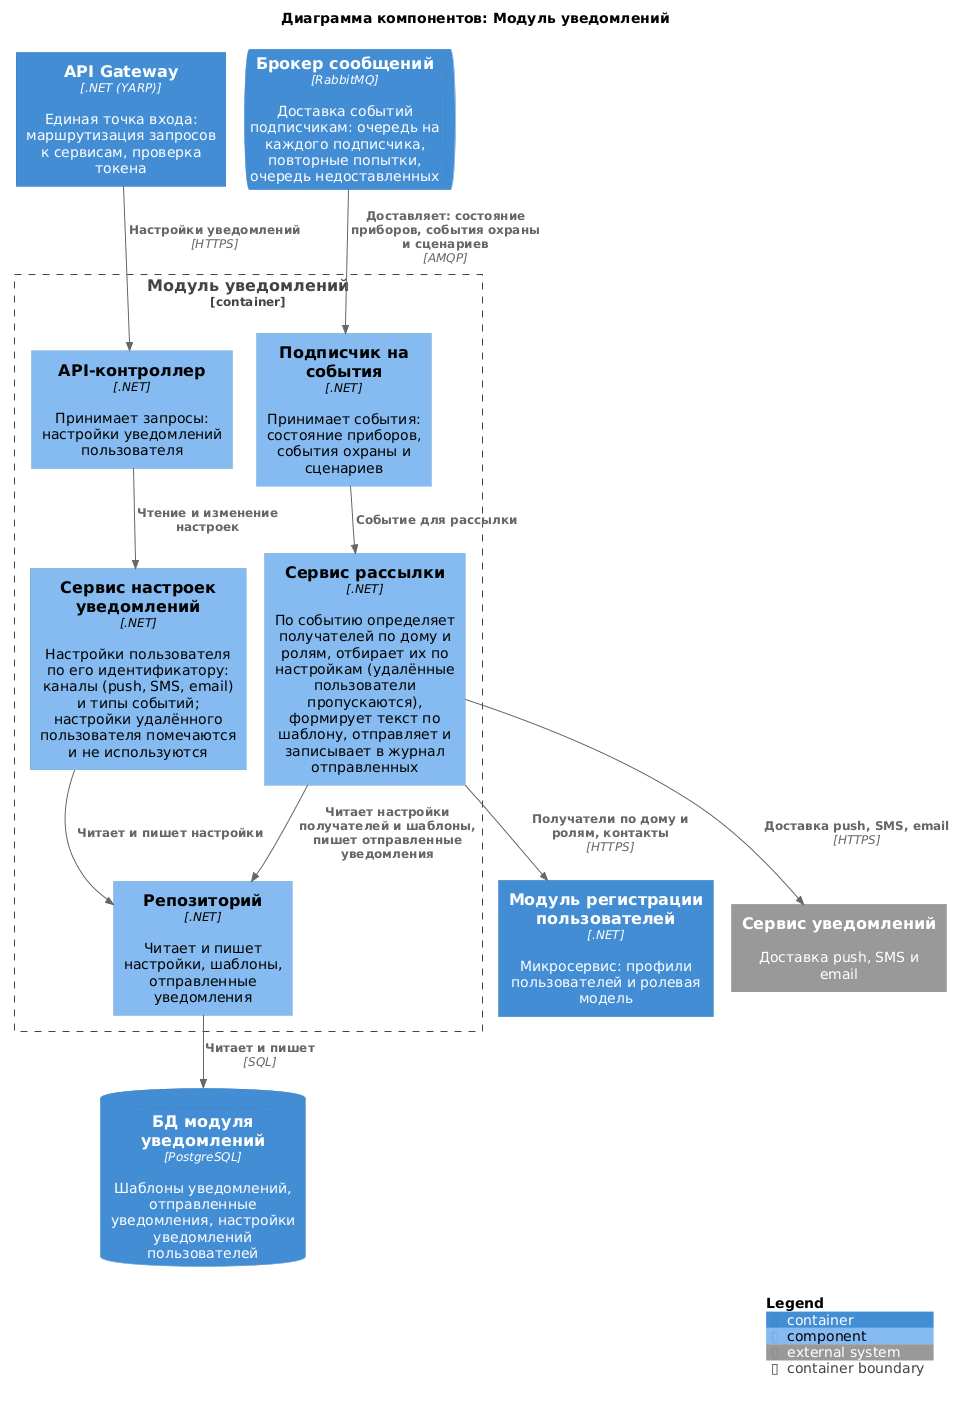

The diagram above was rendered by PlantUML. Its source (embedded in the PNG):
@startuml notification
!include <C4/C4_Component>

title Диаграмма компонентов: Модуль уведомлений

Container(Gateway, "API Gateway", ".NET (YARP)", "Единая точка входа: маршрутизация запросов к сервисам, проверка токена")
Container(Users, "Модуль регистрации пользователей", ".NET", "Микросервис: профили пользователей и ролевая модель")
ContainerQueue(Broker, "Брокер сообщений", "RabbitMQ", "Доставка событий подписчикам: очередь на каждого подписчика, повторные попытки, очередь недоставленных")
ContainerDb(dbNot, "БД модуля уведомлений", "PostgreSQL", "Шаблоны уведомлений, отправленные уведомления, настройки уведомлений пользователей")
System_Ext(notify, "Сервис уведомлений", "Доставка push, SMS и email")

Container_Boundary(Notification, "Модуль уведомлений") {
    Component(api, "API-контроллер", ".NET", "Принимает запросы: настройки уведомлений пользователя")
    Component(settings, "Сервис настроек уведомлений", ".NET", "Настройки пользователя по его идентификатору: каналы (push, SMS, email) и типы событий; настройки удалённого пользователя помечаются и не используются")
    Component(subscriber, "Подписчик на события", ".NET", "Принимает события: состояние приборов, события охраны и сценариев")
    Component(dispatcher, "Сервис рассылки", ".NET", "По событию определяет получателей по дому и ролям, отбирает их по настройкам (удалённые пользователи пропускаются), формирует текст по шаблону, отправляет и записывает в журнал отправленных")
    Component(repo, "Репозиторий", ".NET", "Читает и пишет настройки, шаблоны, отправленные уведомления")
}

Rel(Gateway, api, "Настройки уведомлений", "HTTPS")
Rel(Broker, subscriber, "Доставляет: состояние приборов, события охраны и сценариев", "AMQP")

Rel(api, settings, "Чтение и изменение настроек")
Rel(subscriber, dispatcher, "Событие для рассылки")
Rel(dispatcher, Users, "Получатели по дому и ролям, контакты", "HTTPS")
Rel(dispatcher, notify, "Доставка push, SMS, email", "HTTPS")

Rel(settings, repo, "Читает и пишет настройки")
Rel(dispatcher, repo, "Читает настройки получателей и шаблоны, пишет отправленные уведомления")
Rel(repo, dbNot, "Читает и пишет", "SQL")

SHOW_LEGEND()
@enduml